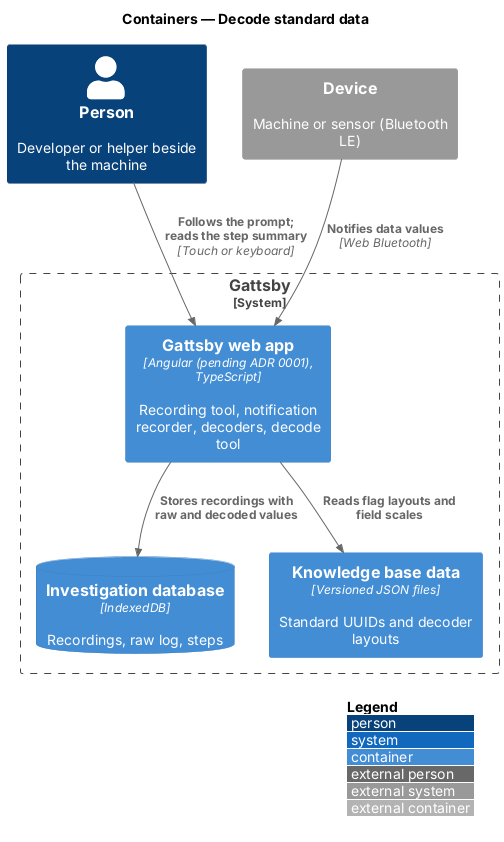

The diagram above was rendered by PlantUML. Its source (embedded in the PNG):
@startuml
!include <C4/C4_Container>
LAYOUT_WITH_LEGEND()
title Containers — Decode standard data

Person(person, "Person", "Developer or helper beside the machine")
System_Boundary(gattsby, "Gattsby") {
  Container(spa, "Gattsby web app", "Angular (pending ADR 0001), TypeScript", "Recording tool, notification recorder, decoders, decode tool")
  ContainerDb(idb, "Investigation database", "IndexedDB", "Recordings, raw log, steps")
  Container(kb, "Knowledge base data", "Versioned JSON files", "Standard UUIDs and decoder layouts")
}
System_Ext(device, "Device", "Machine or sensor (Bluetooth LE)")

Rel(person, spa, "Follows the prompt; reads the step summary", "Touch or keyboard")
Rel(spa, kb, "Reads flag layouts and field scales")
Rel(device, spa, "Notifies data values", "Web Bluetooth")
Rel(spa, idb, "Stores recordings with raw and decoded values")
@enduml